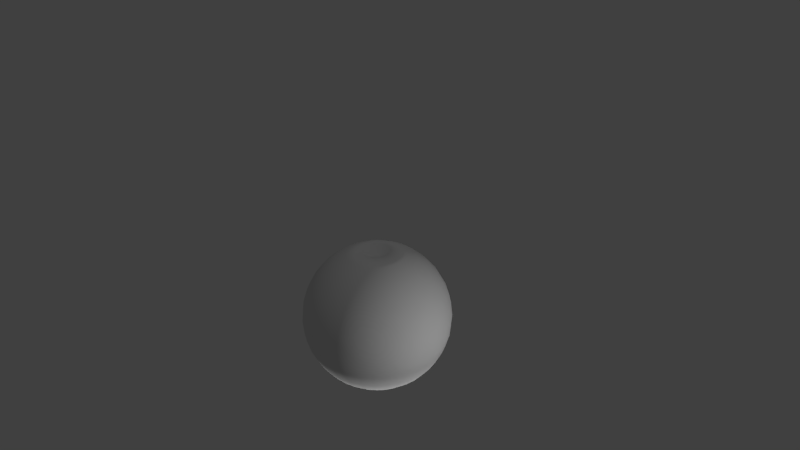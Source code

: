 # Source: apple.blend  (saved by Blender 2.70.0; exported with 4.5.12 LTS)
import bpy
from mathutils import Matrix  # noqa: F401  (used for matrix-valued properties, if any)

bpy.ops.wm.read_factory_settings(use_empty=True)
scene = bpy.context.scene
scene.name = 'Scene'

# ---- collections
col_collection_1 = bpy.data.collections.new('Collection 1'); scene.collection.children.link(col_collection_1)

# ---- world
world_world = bpy.data.worlds.new('World'); scene.world = world_world
world_world.color = (0.05088, 0.05088, 0.05088)
world_world.use_sun_shadow = False
world_world.sun_shadow_jitter_overblur = 0.0
world_world.cycles.sampling_method = 'MANUAL'
world_world.cycles.sample_map_resolution = 256

# ---- cameras
cam_camera = bpy.data.cameras.new('Camera')
cam_camera.clip_end = 100.0
cam_camera.lens = 35.0
cam_camera.sensor_width = 32.0
cam_camera.sensor_height = 18.0
cam_camera.ortho_scale = 7.314
cam_camera.dof.focus_distance = 0.0
cam_camera.dof.aperture_fstop = 128.0

# ---- lights
light_001 = bpy.data.lights.new('Точка.001', 'POINT')
light_001.transmission_factor = 0.0
light_001.energy = 100.0
light_001.shadow_buffer_clip_start = 0.5
light_001.shadow_soft_size = 0.1
light_001.shadow_maximum_resolution = 0.006
light_001.use_absolute_resolution = True
light_001.cycles.use_multiple_importance_sampling = False
light_x = bpy.data.lights.new('Точка', 'POINT')
light_x.transmission_factor = 0.0
light_x.energy = 100.0
light_x.shadow_buffer_clip_start = 0.5
light_x.shadow_soft_size = 0.1
light_x.shadow_maximum_resolution = 0.006
light_x.use_absolute_resolution = True
light_x.cycles.use_multiple_importance_sampling = False
light_lamp = bpy.data.lights.new('Lamp', 'POINT')
light_lamp.transmission_factor = 0.0
light_lamp.cutoff_distance = 30.0
light_lamp.energy = 100.0
light_lamp.shadow_buffer_clip_start = 1.001
light_lamp.shadow_soft_size = 0.1
light_lamp.shadow_maximum_resolution = 0.006
light_lamp.use_absolute_resolution = True
light_lamp.cycles.use_multiple_importance_sampling = False

# ---- meshes
me_x = bpy.data.meshes.new('Сфера')
me_x.from_pydata([(-0.1951, 0.0, 0.9808), (-0.3827, 0.0, 0.9239), (-0.5556, 0.0, 0.8315), (-0.7071, 0.0, 0.7071), (-0.8315, 0.0, 0.5556), (-0.9239, 0.0, 0.3827), (-0.9808, 0.0, 0.1951), (-1.0, 0.0, 7.55e-08), (-0.9808, 0.0, -0.1951), (-0.9239, 0.0, -0.3827), (-0.8315, 0.0, -0.5556), (-0.7071, 0.0, -0.7071), (-0.5556, 0.0, -0.8315), (-0.3827, 0.0, -0.9239), (-0.1951, 0.0, -0.9808), (-0.1913, 0.03806, 0.9808), (-0.3753, 0.07466, 0.9239), (-0.5449, 0.1084, 0.8315), (-0.6935, 0.1379, 0.7071), (-0.8155, 0.1622, 0.5556), (-0.9061, 0.1802, 0.3827), (-0.9619, 0.1913, 0.1951), (-0.9808, 0.1951, 7.55e-08), (-0.9619, 0.1913, -0.1951), (-0.9061, 0.1802, -0.3827), (-0.8155, 0.1622, -0.5556), (-0.6935, 0.1379, -0.7071), (-0.5449, 0.1084, -0.8315), (-0.3753, 0.07466, -0.9239), (-0.1913, 0.03806, -0.9808), (-0.1802, 0.07466, 0.9808), (-0.3536, 0.1464, 0.9239), (-0.5133, 0.2126, 0.8315), (-0.6533, 0.2706, 0.7071), (-0.7682, 0.3182, 0.5556), (-0.8536, 0.3536, 0.3827), (-0.9061, 0.3753, 0.1951), (-0.9239, 0.3827, 7.55e-08), (-0.9061, 0.3753, -0.1951), (-0.8536, 0.3536, -0.3827), (-0.7682, 0.3182, -0.5556), (-0.6533, 0.2706, -0.7071), (-0.5133, 0.2126, -0.8315), (-0.3536, 0.1464, -0.9239), (-0.1802, 0.07466, -0.9808), (-0.1622, 0.1084, 0.9808), (-0.3182, 0.2126, 0.9239), (-0.4619, 0.3087, 0.8315), (-0.5879, 0.3928, 0.7071), (-0.6913, 0.4619, 0.5556), (-0.7682, 0.5133, 0.3827), (-0.8155, 0.5449, 0.1951), (-0.8315, 0.5556, 7.55e-08), (-0.8155, 0.5449, -0.1951), (-0.7682, 0.5133, -0.3827), (-0.6913, 0.4619, -0.5556), (-0.5879, 0.3928, -0.7071), (-0.4619, 0.3087, -0.8315), (-0.3182, 0.2126, -0.9239), (-0.1622, 0.1084, -0.9808), (-0.1379, 0.1379, 0.9808), (-0.2706, 0.2706, 0.9239), (-0.3928, 0.3928, 0.8315), (-0.5, 0.5, 0.7071), (-0.5879, 0.5879, 0.5556), (-0.6533, 0.6533, 0.3827), (-0.6935, 0.6935, 0.1951), (-0.7071, 0.7071, 7.55e-08), (-0.6935, 0.6935, -0.1951), (-0.6533, 0.6533, -0.3827), (-0.5879, 0.5879, -0.5556), (-0.5, 0.5, -0.7071), (-0.3928, 0.3928, -0.8315), (-0.2706, 0.2706, -0.9239), (-0.1379, 0.1379, -0.9808), (-0.1084, 0.1622, 0.9808), (-0.2126, 0.3182, 0.9239), (-0.3087, 0.4619, 0.8315), (-0.3928, 0.5879, 0.7071), (-0.4619, 0.6913, 0.5556), (-0.5133, 0.7682, 0.3827), (-0.5449, 0.8155, 0.1951), (-0.5556, 0.8315, 7.55e-08), (-0.5449, 0.8155, -0.1951), (-0.5133, 0.7682, -0.3827), (-0.4619, 0.6913, -0.5556), (-0.3928, 0.5879, -0.7071), (-0.3087, 0.4619, -0.8315), (-0.2126, 0.3182, -0.9239), (-0.1084, 0.1622, -0.9808), (-0.07466, 0.1802, 0.9808), (-0.1464, 0.3536, 0.9239), (-0.2126, 0.5133, 0.8315), (-0.2706, 0.6533, 0.7071), (-0.3182, 0.7682, 0.5556), (-0.3536, 0.8536, 0.3827), (-0.3753, 0.9061, 0.1951), (-0.3827, 0.9239, 7.55e-08), (-0.3753, 0.9061, -0.1951), (-0.3536, 0.8536, -0.3827), (-0.3182, 0.7682, -0.5556), (-0.2706, 0.6533, -0.7071), (-0.2126, 0.5133, -0.8315), (-0.1464, 0.3536, -0.9239), (-0.07466, 0.1802, -0.9808), (-0.03806, 0.1913, 0.9808), (-0.07466, 0.3753, 0.9239), (-0.1084, 0.5449, 0.8315), (-0.1379, 0.6935, 0.7071), (-0.1622, 0.8155, 0.5556), (-0.1802, 0.9061, 0.3827), (-0.1913, 0.9619, 0.1951), (-0.1951, 0.9808, 7.55e-08), (-0.1913, 0.9619, -0.1951), (-0.1802, 0.9061, -0.3827), (-0.1622, 0.8155, -0.5556), (-0.1379, 0.6935, -0.7071), (-0.1084, 0.5449, -0.8315), (-0.07466, 0.3753, -0.9239), (-0.03806, 0.1913, -0.9808), (3.266e-07, 0.1951, 0.9808), (3.192e-07, 0.3827, 0.9239), (3.117e-07, 0.5556, 0.8315), (3.192e-07, 0.7071, 0.7071), (3.341e-07, 0.8315, 0.5556), (2.745e-07, 0.9239, 0.3827), (3.937e-07, 0.9808, 0.1951), (3.788e-07, 1.0, 7.55e-08), (3.937e-07, 0.9808, -0.1951), (2.298e-07, 0.9239, -0.3827), (3.341e-07, 0.8315, -0.5556), (3.192e-07, 0.7071, -0.7071), (3.415e-07, 0.5556, -0.8315), (3.043e-07, 0.3827, -0.9239), (3.08e-07, 0.1951, -0.9808), (0.03806, 0.1913, 0.9808), (0.07466, 0.3753, 0.9239), (0.1084, 0.5449, 0.8315), (0.138, 0.6935, 0.7071), (0.1622, 0.8155, 0.5556), (0.1802, 0.9061, 0.3827), (0.1913, 0.9619, 0.1951), (0.1951, 0.9808, 7.55e-08), (0.1913, 0.9619, -0.1951), (0.1802, 0.9061, -0.3827), (0.1622, 0.8155, -0.5556), (0.138, 0.6935, -0.7071), (0.1084, 0.5449, -0.8315), (0.07466, 0.3753, -0.9239), (0.03806, 0.1913, -0.9808), (0.07466, 0.1802, 0.9808), (0.1464, 0.3536, 0.9239), (0.2126, 0.5133, 0.8315), (0.2706, 0.6533, 0.7071), (0.3182, 0.7682, 0.5556), (0.3536, 0.8536, 0.3827), (0.3753, 0.9061, 0.1951), (0.3827, 0.9239, 7.55e-08), (0.3753, 0.9061, -0.1951), (0.3536, 0.8536, -0.3827), (0.3182, 0.7682, -0.5556), (0.2706, 0.6533, -0.7071), (0.2126, 0.5133, -0.8315), (0.1464, 0.3536, -0.9239), (0.07466, 0.1802, -0.9808), (0.1084, 0.1622, 0.9808), (0.2126, 0.3182, 0.9239), (0.3087, 0.4619, 0.8315), (0.3928, 0.5879, 0.7071), (0.4619, 0.6913, 0.5556), (0.5133, 0.7682, 0.3827), (0.5449, 0.8155, 0.1951), (0.5556, 0.8315, 7.55e-08), (0.5449, 0.8155, -0.1951), (0.5133, 0.7682, -0.3827), (0.4619, 0.6913, -0.5556), (0.3928, 0.5879, -0.7071), (0.3087, 0.4619, -0.8315), (0.2126, 0.3182, -0.9239), (0.1084, 0.1622, -0.9808), (0.138, 0.1379, 0.9808), (0.2706, 0.2706, 0.9239), (0.3928, 0.3928, 0.8315), (0.5, 0.5, 0.7071), (0.5879, 0.5879, 0.5556), (0.6533, 0.6533, 0.3827), (0.6935, 0.6935, 0.1951), (0.7071, 0.7071, 7.55e-08), (0.6935, 0.6935, -0.1951), (0.6533, 0.6533, -0.3827), (0.5879, 0.5879, -0.5556), (0.5, 0.5, -0.7071), (0.3928, 0.3928, -0.8315), (0.2706, 0.2706, -0.9239), (0.138, 0.1379, -0.9808), (0.1622, 0.1084, 0.9808), (0.3182, 0.2126, 0.9239), (0.4619, 0.3087, 0.8315), (0.5879, 0.3928, 0.7071), (0.6913, 0.4619, 0.5556), (0.7682, 0.5133, 0.3827), (0.8155, 0.5449, 0.1951), (0.8315, 0.5556, 7.55e-08), (0.8155, 0.5449, -0.1951), (0.7682, 0.5133, -0.3827), (0.6913, 0.4619, -0.5556), (0.5879, 0.3928, -0.7071), (0.4619, 0.3087, -0.8315), (0.3182, 0.2126, -0.9239), (0.1622, 0.1084, -0.9808), (0.1802, 0.07466, 0.9808), (0.3536, 0.1464, 0.9239), (0.5133, 0.2126, 0.8315), (0.6533, 0.2706, 0.7071), (0.7682, 0.3182, 0.5556), (0.8536, 0.3536, 0.3827), (0.9061, 0.3753, 0.1951), (0.9239, 0.3827, 7.55e-08), (0.9061, 0.3753, -0.1951), (0.8536, 0.3536, -0.3827), (0.7682, 0.3182, -0.5556), (0.6533, 0.2706, -0.7071), (0.5133, 0.2126, -0.8315), (0.3536, 0.1464, -0.9239), (0.1802, 0.07466, -0.9808), (0.1913, 0.03806, 0.9808), (0.3753, 0.07466, 0.9239), (0.5449, 0.1084, 0.8315), (0.6935, 0.1379, 0.7071), (0.8155, 0.1622, 0.5556), (0.9061, 0.1802, 0.3827), (0.9619, 0.1913, 0.1951), (0.9808, 0.1951, 7.55e-08), (0.9619, 0.1913, -0.1951), (0.9061, 0.1802, -0.3827), (0.8155, 0.1622, -0.5556), (0.6935, 0.1379, -0.7071), (0.5449, 0.1084, -0.8315), (0.3753, 0.07466, -0.9239), (0.1913, 0.03806, -0.9808), (0.1951, -7.212e-09, 0.9808), (0.3827, 4.122e-08, 0.9239), (0.5556, 2.632e-08, 0.8315), (0.7071, -2.584e-08, 0.7071), (0.8315, -8.544e-08, 0.5556), (0.9239, 6.357e-08, 0.3827), (0.9808, -8.544e-08, 0.1951), (1.0, -1.003e-07, 7.55e-08), (0.9808, -8.544e-08, -0.1951), (0.9239, 6.357e-08, -0.3827), (0.8315, -8.544e-08, -0.5556), (0.7071, -2.584e-08, -0.7071), (0.5556, -1.094e-08, -0.8315), (0.3827, 3.964e-09, -0.9239), (0.1951, 3.964e-09, -0.9808), (0.1913, -0.03806, 0.9808), (0.3753, -0.07466, 0.9239), (0.5449, -0.1084, 0.8315), (0.6935, -0.1379, 0.7071), (0.8155, -0.1622, 0.5556), (0.9061, -0.1802, 0.3827), (0.9619, -0.1913, 0.1951), (0.9808, -0.1951, 7.55e-08), (0.9619, -0.1913, -0.1951), (0.9061, -0.1802, -0.3827), (0.8155, -0.1622, -0.5556), (0.6935, -0.1379, -0.7071), (0.5449, -0.1084, -0.8315), (0.3753, -0.07466, -0.9239), (0.1913, -0.03806, -0.9808), (0.1802, -0.07466, 0.9808), (0.3536, -0.1464, 0.9239), (0.5133, -0.2126, 0.8315), (0.6533, -0.2706, 0.7071), (0.7682, -0.3182, 0.5556), (0.8536, -0.3536, 0.3827), (0.9061, -0.3753, 0.1951), (0.9239, -0.3827, 7.55e-08), (0.9061, -0.3753, -0.1951), (0.8536, -0.3536, -0.3827), (0.7682, -0.3182, -0.5556), (0.6533, -0.2706, -0.7071), (0.5133, -0.2126, -0.8315), (0.3536, -0.1464, -0.9239), (0.1802, -0.07466, -0.9808), (0.1622, -0.1084, 0.9808), (0.3182, -0.2126, 0.9239), (0.4619, -0.3087, 0.8315), (0.5879, -0.3928, 0.7071), (0.6913, -0.4619, 0.5556), (0.7682, -0.5133, 0.3827), (0.8155, -0.5449, 0.1951), (0.8315, -0.5556, 7.55e-08), (0.8155, -0.5449, -0.1951), (0.7682, -0.5133, -0.3827), (0.6913, -0.4619, -0.5556), (0.5879, -0.3928, -0.7071), (0.4619, -0.3087, -0.8315), (0.3182, -0.2126, -0.9239), (0.1622, -0.1084, -0.9808), (0.138, -0.1379, 0.9808), (0.2706, -0.2706, 0.9239), (0.3928, -0.3928, 0.8315), (0.5, -0.5, 0.7071), (0.5879, -0.5879, 0.5556), (0.6533, -0.6533, 0.3827), (0.6935, -0.6935, 0.1951), (0.7071, -0.7071, 7.55e-08), (0.6935, -0.6935, -0.1951), (0.6533, -0.6533, -0.3827), (0.5879, -0.5879, -0.5556), (0.5, -0.5, -0.7071), (0.3928, -0.3928, -0.8315), (0.2706, -0.2706, -0.9239), (0.1379, -0.1379, -0.9808), (0.1084, -0.1622, 0.9808), (0.2126, -0.3182, 0.9239), (0.3087, -0.4619, 0.8315), (0.3928, -0.5879, 0.7071), (0.4619, -0.6913, 0.5556), (0.5133, -0.7682, 0.3827), (0.5449, -0.8155, 0.1951), (0.5556, -0.8315, 7.55e-08), (0.5449, -0.8155, -0.1951), (0.5133, -0.7682, -0.3827), (0.4619, -0.6913, -0.5556), (0.3928, -0.5879, -0.7071), (0.3087, -0.4619, -0.8315), (0.2126, -0.3182, -0.9239), (0.1084, -0.1622, -0.9808), (3.258e-07, 0.0, -0.7843), (0.07466, -0.1802, 0.9808), (0.1464, -0.3536, 0.9239), (0.2126, -0.5133, 0.8315), (0.2706, -0.6533, 0.7071), (0.3182, -0.7682, 0.5556), (0.3536, -0.8536, 0.3827), (0.3753, -0.9061, 0.1951), (0.3827, -0.9239, 7.55e-08), (0.3753, -0.9061, -0.1951), (0.3536, -0.8536, -0.3827), (0.3182, -0.7682, -0.5556), (0.2706, -0.6533, -0.7071), (0.2126, -0.5133, -0.8315), (0.1464, -0.3536, -0.9239), (0.07466, -0.1802, -0.9808), (0.03806, -0.1913, 0.9808), (0.07466, -0.3753, 0.9239), (0.1084, -0.5449, 0.8315), (0.1379, -0.6935, 0.7071), (0.1622, -0.8155, 0.5556), (0.1802, -0.9061, 0.3827), (0.1913, -0.9619, 0.1951), (0.1951, -0.9808, 7.55e-08), (0.1913, -0.9619, -0.1951), (0.1802, -0.9061, -0.3827), (0.1622, -0.8155, -0.5556), (0.1379, -0.6935, -0.7071), (0.1084, -0.5449, -0.8315), (0.07466, -0.3753, -0.9239), (0.03806, -0.1913, -0.9808), (3.117e-07, -0.1951, 0.9808), (2.819e-07, -0.3827, 0.9239), (2.819e-07, -0.5556, 0.8315), (1.851e-07, -0.7071, 0.7071), (1.404e-07, -0.8315, 0.5556), (3.192e-07, -0.9239, 0.3827), (9.567e-08, -0.9808, 0.1951), (1.404e-07, -1.0, 7.55e-08), (9.567e-08, -0.9808, -0.1951), (3.192e-07, -0.9239, -0.3827), (1.404e-07, -0.8315, -0.5556), (1.851e-07, -0.7071, -0.7071), (2.596e-07, -0.5556, -0.8315), (2.521e-07, -0.3827, -0.9239), (3.155e-07, -0.1951, -0.9808), (-0.03806, -0.1913, 0.9808), (-0.07466, -0.3753, 0.9239), (-0.1084, -0.5449, 0.8315), (-0.1379, -0.6935, 0.7071), (-0.1622, -0.8155, 0.5556), (-0.1802, -0.9061, 0.3827), (-0.1913, -0.9619, 0.1951), (-0.1951, -0.9808, 7.55e-08), (-0.1913, -0.9619, -0.1951), (-0.1802, -0.9061, -0.3827), (-0.1622, -0.8155, -0.5556), (-0.1379, -0.6935, -0.7071), (-0.1084, -0.5449, -0.8315), (-0.07466, -0.3753, -0.9239), (-0.03806, -0.1913, -0.9808), (-0.07466, -0.1802, 0.9808), (-0.1464, -0.3536, 0.9239), (-0.2126, -0.5133, 0.8315), (-0.2706, -0.6533, 0.7071), (-0.3182, -0.7682, 0.5556), (-0.3536, -0.8536, 0.3827), (-0.3753, -0.9061, 0.1951), (-0.3827, -0.9239, 7.55e-08), (-0.3753, -0.9061, -0.1951), (-0.3536, -0.8536, -0.3827), (-0.3182, -0.7682, -0.5556), (-0.2706, -0.6533, -0.7071), (-0.2126, -0.5133, -0.8315), (-0.1464, -0.3536, -0.9239), (-0.07466, -0.1802, -0.9808), (-0.1084, -0.1622, 0.9808), (-0.2126, -0.3182, 0.9239), (-0.3087, -0.4619, 0.8315), (-0.3928, -0.5879, 0.7071), (-0.4619, -0.6913, 0.5556), (-0.5133, -0.7682, 0.3827), (-0.5449, -0.8155, 0.1951), (-0.5556, -0.8315, 7.55e-08), (-0.5449, -0.8155, -0.1951), (-0.5133, -0.7682, -0.3827), (-0.4619, -0.6913, -0.5556), (-0.3928, -0.5879, -0.7071), (-0.3087, -0.4619, -0.8315), (-0.2126, -0.3182, -0.9239), (-0.1084, -0.1622, -0.9808), (-0.1379, -0.1379, 0.9808), (-0.2706, -0.2706, 0.9239), (-0.3928, -0.3928, 0.8315), (-0.5, -0.5, 0.7071), (-0.5879, -0.5879, 0.5556), (-0.6533, -0.6533, 0.3827), (-0.6935, -0.6935, 0.1951), (-0.7071, -0.7071, 7.55e-08), (-0.6935, -0.6935, -0.1951), (-0.6533, -0.6533, -0.3827), (-0.5879, -0.5879, -0.5556), (-0.5, -0.5, -0.7071), (-0.3928, -0.3928, -0.8315), (-0.2706, -0.2706, -0.9239), (-0.1379, -0.1379, -0.9808), (-0.1622, -0.1084, 0.9808), (-0.3182, -0.2126, 0.9239), (-0.4619, -0.3087, 0.8315), (-0.5879, -0.3928, 0.7071), (-0.6913, -0.4619, 0.5556), (-0.7682, -0.5133, 0.3827), (-0.8155, -0.5449, 0.1951), (-0.8315, -0.5556, 7.55e-08), (-0.8155, -0.5449, -0.1951), (-0.7682, -0.5133, -0.3827), (-0.6913, -0.4619, -0.5556), (-0.5879, -0.3928, -0.7071), (-0.4619, -0.3087, -0.8315), (-0.3182, -0.2126, -0.9239), (-0.1622, -0.1084, -0.9808), (2.48e-08, -1.247e-07, 0.6473), (-0.1802, -0.07466, 0.9808), (-0.3536, -0.1464, 0.9239), (-0.5133, -0.2126, 0.8315), (-0.6533, -0.2706, 0.7071), (-0.7682, -0.3182, 0.5556), (-0.8536, -0.3536, 0.3827), (-0.9061, -0.3753, 0.1951), (-0.9239, -0.3827, 7.55e-08), (-0.9061, -0.3753, -0.1951), (-0.8536, -0.3536, -0.3827), (-0.7682, -0.3182, -0.5556), (-0.6533, -0.2706, -0.7071), (-0.5133, -0.2126, -0.8315), (-0.3536, -0.1464, -0.9239), (-0.1802, -0.07466, -0.9808), (-0.1913, -0.03806, 0.9808), (-0.3753, -0.07466, 0.9239), (-0.5449, -0.1084, 0.8315), (-0.6935, -0.1379, 0.7071), (-0.8155, -0.1622, 0.5556), (-0.9061, -0.1802, 0.3827), (-0.9619, -0.1913, 0.1951), (-0.9808, -0.1951, 7.55e-08), (-0.9619, -0.1913, -0.1951), (-0.9061, -0.1802, -0.3827), (-0.8155, -0.1622, -0.5556), (-0.6935, -0.1379, -0.7071), (-0.5449, -0.1084, -0.8315), (-0.3753, -0.07466, -0.9239), (-0.1913, -0.03806, -0.9808)], [], [(10, 9, 24, 25), (8, 7, 22, 23), (6, 5, 20, 21), (4, 3, 18, 19), (2, 1, 16, 17), (13, 12, 27, 28), (11, 10, 25, 26), (9, 8, 23, 24), (7, 6, 21, 22), (5, 4, 19, 20), (3, 2, 17, 18), (14, 13, 28, 29), (1, 0, 15, 16), (12, 11, 26, 27), (20, 19, 34, 35), (18, 17, 32, 33), (29, 28, 43, 44), (16, 15, 30, 31), (27, 26, 41, 42), (25, 24, 39, 40), (23, 22, 37, 38), (21, 20, 35, 36), (19, 18, 33, 34), (17, 16, 31, 32), (28, 27, 42, 43), (26, 25, 40, 41), (24, 23, 38, 39), (22, 21, 36, 37), (35, 34, 49, 50), (33, 32, 47, 48), (44, 43, 58, 59), (31, 30, 45, 46), (42, 41, 56, 57), (40, 39, 54, 55), (38, 37, 52, 53), (36, 35, 50, 51), (34, 33, 48, 49), (32, 31, 46, 47), (43, 42, 57, 58), (41, 40, 55, 56), (39, 38, 53, 54), (37, 36, 51, 52), (50, 49, 64, 65), (48, 47, 62, 63), (59, 58, 73, 74), (46, 45, 60, 61), (57, 56, 71, 72), (55, 54, 69, 70), (53, 52, 67, 68), (51, 50, 65, 66), (49, 48, 63, 64), (47, 46, 61, 62), (58, 57, 72, 73), (56, 55, 70, 71), (54, 53, 68, 69), (52, 51, 66, 67), (65, 64, 79, 80), (63, 62, 77, 78), (74, 73, 88, 89), (61, 60, 75, 76), (72, 71, 86, 87), (70, 69, 84, 85), (68, 67, 82, 83), (66, 65, 80, 81), (64, 63, 78, 79), (62, 61, 76, 77), (73, 72, 87, 88), (71, 70, 85, 86), (69, 68, 83, 84), (67, 66, 81, 82), (80, 79, 94, 95), (78, 77, 92, 93), (89, 88, 103, 104), (76, 75, 90, 91), (87, 86, 101, 102), (85, 84, 99, 100), (83, 82, 97, 98), (81, 80, 95, 96), (79, 78, 93, 94), (77, 76, 91, 92), (88, 87, 102, 103), (86, 85, 100, 101), (84, 83, 98, 99), (82, 81, 96, 97), (95, 94, 109, 110), (93, 92, 107, 108), (104, 103, 118, 119), (91, 90, 105, 106), (102, 101, 116, 117), (100, 99, 114, 115), (98, 97, 112, 113), (96, 95, 110, 111), (94, 93, 108, 109), (92, 91, 106, 107), (103, 102, 117, 118), (101, 100, 115, 116), (99, 98, 113, 114), (97, 96, 111, 112), (110, 109, 124, 125), (108, 107, 122, 123), (119, 118, 133, 134), (106, 105, 120, 121), (117, 116, 131, 132), (115, 114, 129, 130), (113, 112, 127, 128), (111, 110, 125, 126), (109, 108, 123, 124), (107, 106, 121, 122), (118, 117, 132, 133), (116, 115, 130, 131), (114, 113, 128, 129), (112, 111, 126, 127), (125, 124, 139, 140), (123, 122, 137, 138), (134, 133, 148, 149), (121, 120, 135, 136), (132, 131, 146, 147), (130, 129, 144, 145), (128, 127, 142, 143), (126, 125, 140, 141), (124, 123, 138, 139), (122, 121, 136, 137), (133, 132, 147, 148), (131, 130, 145, 146), (129, 128, 143, 144), (127, 126, 141, 142), (140, 139, 154, 155), (138, 137, 152, 153), (149, 148, 163, 164), (136, 135, 150, 151), (147, 146, 161, 162), (145, 144, 159, 160), (143, 142, 157, 158), (141, 140, 155, 156), (139, 138, 153, 154), (137, 136, 151, 152), (148, 147, 162, 163), (146, 145, 160, 161), (144, 143, 158, 159), (142, 141, 156, 157), (155, 154, 169, 170), (153, 152, 167, 168), (164, 163, 178, 179), (151, 150, 165, 166), (162, 161, 176, 177), (160, 159, 174, 175), (158, 157, 172, 173), (156, 155, 170, 171), (154, 153, 168, 169), (152, 151, 166, 167), (163, 162, 177, 178), (161, 160, 175, 176), (159, 158, 173, 174), (157, 156, 171, 172), (170, 169, 184, 185), (168, 167, 182, 183), (179, 178, 193, 194), (166, 165, 180, 181), (177, 176, 191, 192), (175, 174, 189, 190), (173, 172, 187, 188), (171, 170, 185, 186), (169, 168, 183, 184), (167, 166, 181, 182), (178, 177, 192, 193), (176, 175, 190, 191), (174, 173, 188, 189), (172, 171, 186, 187), (185, 184, 199, 200), (183, 182, 197, 198), (194, 193, 208, 209), (181, 180, 195, 196), (192, 191, 206, 207), (190, 189, 204, 205), (188, 187, 202, 203), (186, 185, 200, 201), (184, 183, 198, 199), (182, 181, 196, 197), (193, 192, 207, 208), (191, 190, 205, 206), (189, 188, 203, 204), (187, 186, 201, 202), (200, 199, 214, 215), (198, 197, 212, 213), (209, 208, 223, 224), (196, 195, 210, 211), (207, 206, 221, 222), (205, 204, 219, 220), (203, 202, 217, 218), (201, 200, 215, 216), (199, 198, 213, 214), (197, 196, 211, 212), (208, 207, 222, 223), (206, 205, 220, 221), (204, 203, 218, 219), (202, 201, 216, 217), (215, 214, 229, 230), (213, 212, 227, 228), (224, 223, 238, 239), (211, 210, 225, 226), (222, 221, 236, 237), (220, 219, 234, 235), (218, 217, 232, 233), (216, 215, 230, 231), (214, 213, 228, 229), (212, 211, 226, 227), (223, 222, 237, 238), (221, 220, 235, 236), (219, 218, 233, 234), (217, 216, 231, 232), (230, 229, 244, 245), (228, 227, 242, 243), (239, 238, 253, 254), (226, 225, 240, 241), (237, 236, 251, 252), (235, 234, 249, 250), (233, 232, 247, 248), (231, 230, 245, 246), (229, 228, 243, 244), (227, 226, 241, 242), (238, 237, 252, 253), (236, 235, 250, 251), (234, 233, 248, 249), (232, 231, 246, 247), (245, 244, 259, 260), (243, 242, 257, 258), (254, 253, 268, 269), (241, 240, 255, 256), (252, 251, 266, 267), (250, 249, 264, 265), (248, 247, 262, 263), (246, 245, 260, 261), (244, 243, 258, 259), (242, 241, 256, 257), (253, 252, 267, 268), (251, 250, 265, 266), (249, 248, 263, 264), (247, 246, 261, 262), (260, 259, 274, 275), (258, 257, 272, 273), (269, 268, 283, 284), (256, 255, 270, 271), (267, 266, 281, 282), (265, 264, 279, 280), (263, 262, 277, 278), (261, 260, 275, 276), (259, 258, 273, 274), (257, 256, 271, 272), (268, 267, 282, 283), (266, 265, 280, 281), (264, 263, 278, 279), (262, 261, 276, 277), (275, 274, 289, 290), (273, 272, 287, 288), (284, 283, 298, 299), (271, 270, 285, 286), (282, 281, 296, 297), (280, 279, 294, 295), (278, 277, 292, 293), (276, 275, 290, 291), (274, 273, 288, 289), (272, 271, 286, 287), (283, 282, 297, 298), (281, 280, 295, 296), (279, 278, 293, 294), (277, 276, 291, 292), (290, 289, 304, 305), (288, 287, 302, 303), (299, 298, 313, 314), (286, 285, 300, 301), (297, 296, 311, 312), (295, 294, 309, 310), (293, 292, 307, 308), (291, 290, 305, 306), (289, 288, 303, 304), (287, 286, 301, 302), (298, 297, 312, 313), (296, 295, 310, 311), (294, 293, 308, 309), (292, 291, 306, 307), (305, 304, 319, 320), (303, 302, 317, 318), (314, 313, 328, 329), (301, 300, 315, 316), (312, 311, 326, 327), (310, 309, 324, 325), (308, 307, 322, 323), (306, 305, 320, 321), (304, 303, 318, 319), (302, 301, 316, 317), (313, 312, 327, 328), (311, 310, 325, 326), (309, 308, 323, 324), (307, 306, 321, 322), (320, 319, 335, 336), (318, 317, 333, 334), (329, 328, 344, 345), (316, 315, 331, 332), (327, 326, 342, 343), (325, 324, 340, 341), (323, 322, 338, 339), (321, 320, 336, 337), (319, 318, 334, 335), (317, 316, 332, 333), (328, 327, 343, 344), (326, 325, 341, 342), (324, 323, 339, 340), (322, 321, 337, 338), (336, 335, 350, 351), (334, 333, 348, 349), (345, 344, 359, 360), (332, 331, 346, 347), (343, 342, 357, 358), (341, 340, 355, 356), (339, 338, 353, 354), (337, 336, 351, 352), (335, 334, 349, 350), (333, 332, 347, 348), (344, 343, 358, 359), (342, 341, 356, 357), (340, 339, 354, 355), (338, 337, 352, 353), (351, 350, 365, 366), (349, 348, 363, 364), (360, 359, 374, 375), (347, 346, 361, 362), (358, 357, 372, 373), (356, 355, 370, 371), (354, 353, 368, 369), (352, 351, 366, 367), (350, 349, 364, 365), (348, 347, 362, 363), (359, 358, 373, 374), (357, 356, 371, 372), (355, 354, 369, 370), (353, 352, 367, 368), (366, 365, 380, 381), (364, 363, 378, 379), (375, 374, 389, 390), (362, 361, 376, 377), (373, 372, 387, 388), (371, 370, 385, 386), (369, 368, 383, 384), (367, 366, 381, 382), (365, 364, 379, 380), (363, 362, 377, 378), (374, 373, 388, 389), (372, 371, 386, 387), (370, 369, 384, 385), (368, 367, 382, 383), (381, 380, 395, 396), (379, 378, 393, 394), (390, 389, 404, 405), (377, 376, 391, 392), (388, 387, 402, 403), (386, 385, 400, 401), (384, 383, 398, 399), (382, 381, 396, 397), (380, 379, 394, 395), (378, 377, 392, 393), (389, 388, 403, 404), (387, 386, 401, 402), (385, 384, 399, 400), (383, 382, 397, 398), (396, 395, 410, 411), (394, 393, 408, 409), (405, 404, 419, 420), (392, 391, 406, 407), (403, 402, 417, 418), (401, 400, 415, 416), (399, 398, 413, 414), (397, 396, 411, 412), (395, 394, 409, 410), (393, 392, 407, 408), (404, 403, 418, 419), (402, 401, 416, 417), (400, 399, 414, 415), (398, 397, 412, 413), (411, 410, 425, 426), (409, 408, 423, 424), (420, 419, 434, 435), (407, 406, 421, 422), (418, 417, 432, 433), (416, 415, 430, 431), (414, 413, 428, 429), (412, 411, 426, 427), (410, 409, 424, 425), (408, 407, 422, 423), (419, 418, 433, 434), (417, 416, 431, 432), (415, 414, 429, 430), (413, 412, 427, 428), (426, 425, 440, 441), (424, 423, 438, 439), (435, 434, 449, 450), (422, 421, 436, 437), (433, 432, 447, 448), (431, 430, 445, 446), (429, 428, 443, 444), (427, 426, 441, 442), (425, 424, 439, 440), (423, 422, 437, 438), (434, 433, 448, 449), (432, 431, 446, 447), (430, 429, 444, 445), (428, 427, 442, 443), (441, 440, 456, 457), (439, 438, 454, 455), (450, 449, 465, 466), (437, 436, 452, 453), (448, 447, 463, 464), (446, 445, 461, 462), (444, 443, 459, 460), (442, 441, 457, 458), (440, 439, 455, 456), (438, 437, 453, 454), (449, 448, 464, 465), (447, 446, 462, 463), (445, 444, 460, 461), (443, 442, 458, 459), (457, 456, 471, 472), (455, 454, 469, 470), (466, 465, 480, 481), (453, 452, 467, 468), (464, 463, 478, 479), (462, 461, 476, 477), (460, 459, 474, 475), (458, 457, 472, 473), (456, 455, 470, 471), (454, 453, 468, 469), (465, 464, 479, 480), (463, 462, 477, 478), (461, 460, 475, 476), (459, 458, 473, 474), (330, 14, 29), (0, 451, 15), (330, 29, 44), (15, 451, 30), (330, 44, 59), (30, 451, 45), (330, 59, 74), (45, 451, 60), (330, 74, 89), (60, 451, 75), (330, 89, 104), (75, 451, 90), (330, 104, 119), (90, 451, 105), (330, 119, 134), (105, 451, 120), (330, 134, 149), (120, 451, 135), (330, 149, 164), (135, 451, 150), (330, 164, 179), (150, 451, 165), (330, 179, 194), (165, 451, 180), (330, 194, 209), (180, 451, 195), (330, 209, 224), (195, 451, 210), (330, 224, 239), (210, 451, 225), (330, 239, 254), (225, 451, 240), (330, 254, 269), (240, 451, 255), (330, 269, 284), (255, 451, 270), (330, 284, 299), (270, 451, 285), (330, 299, 314), (285, 451, 300), (330, 314, 329), (300, 451, 315), (330, 329, 345), (315, 451, 331), (330, 345, 360), (331, 451, 346), (330, 360, 375), (346, 451, 361), (330, 375, 390), (361, 451, 376), (330, 390, 405), (376, 451, 391), (330, 405, 420), (391, 451, 406), (330, 420, 435), (406, 451, 421), (330, 435, 450), (421, 451, 436), (330, 450, 466), (436, 451, 452), (330, 466, 481), (452, 451, 467), (472, 471, 4, 5), (470, 469, 2, 3), (481, 480, 13, 14), (468, 467, 0, 1), (479, 478, 11, 12), (477, 476, 9, 10), (475, 474, 7, 8), (473, 472, 5, 6), (471, 470, 3, 4), (330, 481, 14), (469, 468, 1, 2), (480, 479, 12, 13), (467, 451, 0), (478, 477, 10, 11), (476, 475, 8, 9), (474, 473, 6, 7)])
me_x.polygons.foreach_set('use_smooth', [True] * 512)
_uv = me_x.uv_layers.new(name='UVMap')
_uv.uv.foreach_set('vector', [0.6907, 0.4298, 0.6854, 0.4904, 0.6663, 0.4746, 0.673, 0.4152, 0.6802, 0.5511, 0.6746, 0.6116, 0.653, 0.5936, 0.6598, 0.5342, 0.6683, 0.6718, 0.6602, 0.7314, 0.6361, 0.7109, 0.6453, 0.6526, 0.649, 0.7899, 0.631, 0.8457, 0.6054, 0.8215, 0.6238, 0.7677, 0.5965, 0.8945, 0.5269, 0.922, 0.5213, 0.8985, 0.5748, 0.8684, 0.712, 0.2499, 0.7032, 0.3093, 0.6894, 0.2976, 0.7012, 0.2406, 0.6964, 0.3693, 0.6907, 0.4298, 0.673, 0.4152, 0.6805, 0.3561, 0.6854, 0.4904, 0.6802, 0.5511, 0.6598, 0.5342, 0.6663, 0.4746, 0.6746, 0.6116, 0.6683, 0.6718, 0.6453, 0.6526, 0.653, 0.5936, 0.6602, 0.7314, 0.649, 0.7899, 0.6238, 0.7677, 0.6361, 0.7109, 0.631, 0.8457, 0.5965, 0.8945, 0.5748, 0.8684, 0.6054, 0.8215, 0.7771, 0.3798, 0.712, 0.2499, 0.7012, 0.2406, 0.7706, 0.3739, 0.5269, 0.922, 0.4478, 0.9703, 0.4539, 0.9595, 0.5213, 0.8985, 0.7032, 0.3093, 0.6964, 0.3693, 0.6805, 0.3561, 0.6894, 0.2976, 0.6361, 0.7109, 0.6238, 0.7677, 0.6011, 0.743, 0.6137, 0.6874, 0.6054, 0.8215, 0.5748, 0.8684, 0.5568, 0.8424, 0.5836, 0.7957, 0.7706, 0.3739, 0.7012, 0.2406, 0.6905, 0.2288, 0.7645, 0.3665, 0.5213, 0.8985, 0.4539, 0.9595, 0.4567, 0.9476, 0.514, 0.8758, 0.6894, 0.2976, 0.6805, 0.3561, 0.6646, 0.3397, 0.6757, 0.2832, 0.673, 0.4152, 0.6663, 0.4746, 0.6475, 0.4555, 0.6555, 0.3973, 0.6598, 0.5342, 0.653, 0.5936, 0.6321, 0.5723, 0.6398, 0.5139, 0.6453, 0.6526, 0.6361, 0.7109, 0.6137, 0.6874, 0.6236, 0.6303, 0.6238, 0.7677, 0.6054, 0.8215, 0.5836, 0.7957, 0.6011, 0.743, 0.5748, 0.8684, 0.5213, 0.8985, 0.514, 0.8758, 0.5568, 0.8424, 0.7012, 0.2406, 0.6894, 0.2976, 0.6757, 0.2832, 0.6905, 0.2288, 0.6805, 0.3561, 0.673, 0.4152, 0.6555, 0.3973, 0.6646, 0.3397, 0.6663, 0.4746, 0.6598, 0.5342, 0.6398, 0.5139, 0.6475, 0.4555, 0.653, 0.5936, 0.6453, 0.6526, 0.6236, 0.6303, 0.6321, 0.5723, 0.6137, 0.6874, 0.6011, 0.743, 0.5805, 0.7171, 0.5928, 0.6621, 0.5836, 0.7957, 0.5568, 0.8424, 0.5409, 0.8169, 0.5642, 0.7695, 0.7645, 0.3665, 0.6905, 0.2288, 0.6801, 0.2149, 0.7589, 0.3577, 0.514, 0.8758, 0.4567, 0.9476, 0.457, 0.9354, 0.5056, 0.8541, 0.6757, 0.2832, 0.6646, 0.3397, 0.6487, 0.3205, 0.6621, 0.2661, 0.6555, 0.3973, 0.6475, 0.4555, 0.6288, 0.4336, 0.6381, 0.3766, 0.6398, 0.5139, 0.6321, 0.5723, 0.6119, 0.5485, 0.6203, 0.491, 0.6236, 0.6303, 0.6137, 0.6874, 0.5928, 0.6621, 0.6029, 0.6057, 0.6011, 0.743, 0.5836, 0.7957, 0.5642, 0.7695, 0.5805, 0.7171, 0.5568, 0.8424, 0.514, 0.8758, 0.5056, 0.8541, 0.5409, 0.8169, 0.6905, 0.2288, 0.6757, 0.2832, 0.6621, 0.2661, 0.6801, 0.2149, 0.6646, 0.3397, 0.6555, 0.3973, 0.6381, 0.3766, 0.6487, 0.3205, 0.6475, 0.4555, 0.6398, 0.5139, 0.6203, 0.491, 0.6288, 0.4336, 0.6321, 0.5723, 0.6236, 0.6303, 0.6029, 0.6057, 0.6119, 0.5485, 0.5928, 0.6621, 0.5805, 0.7171, 0.5612, 0.691, 0.573, 0.636, 0.5642, 0.7695, 0.5409, 0.8169, 0.5261, 0.7926, 0.5464, 0.7438, 0.7589, 0.3577, 0.6801, 0.2149, 0.67, 0.199, 0.754, 0.3478, 0.5056, 0.8541, 0.457, 0.9354, 0.4553, 0.9234, 0.4967, 0.8336, 0.6621, 0.2661, 0.6487, 0.3205, 0.6327, 0.2989, 0.6484, 0.2467, 0.6381, 0.3766, 0.6288, 0.4336, 0.6103, 0.4095, 0.6205, 0.3536, 0.6203, 0.491, 0.6119, 0.5485, 0.5921, 0.5231, 0.601, 0.4662, 0.6029, 0.6057, 0.5928, 0.6621, 0.573, 0.636, 0.583, 0.5798, 0.5805, 0.7171, 0.5642, 0.7695, 0.5464, 0.7438, 0.5612, 0.691, 0.5409, 0.8169, 0.5056, 0.8541, 0.4967, 0.8336, 0.5261, 0.7926, 0.6801, 0.2149, 0.6621, 0.2661, 0.6484, 0.2467, 0.67, 0.199, 0.6487, 0.3205, 0.6381, 0.3766, 0.6205, 0.3536, 0.6327, 0.2989, 0.6288, 0.4336, 0.6203, 0.491, 0.601, 0.4662, 0.6103, 0.4095, 0.6119, 0.5485, 0.6029, 0.6057, 0.583, 0.5798, 0.5921, 0.5231, 0.573, 0.636, 0.5612, 0.691, 0.5429, 0.6654, 0.5539, 0.61, 0.5464, 0.7438, 0.5261, 0.7926, 0.512, 0.7697, 0.5295, 0.7191, 0.754, 0.3478, 0.67, 0.199, 0.6603, 0.1812, 0.75, 0.3369, 0.4967, 0.8336, 0.4553, 0.9234, 0.4522, 0.9119, 0.4872, 0.8146, 0.6484, 0.2467, 0.6327, 0.2989, 0.6164, 0.2754, 0.6345, 0.2252, 0.6205, 0.3536, 0.6103, 0.4095, 0.5915, 0.3841, 0.6026, 0.3288, 0.601, 0.4662, 0.5921, 0.5231, 0.5726, 0.497, 0.5817, 0.4403, 0.583, 0.5798, 0.573, 0.636, 0.5539, 0.61, 0.5635, 0.5537, 0.5612, 0.691, 0.5464, 0.7438, 0.5295, 0.7191, 0.5429, 0.6654, 0.5261, 0.7926, 0.4967, 0.8336, 0.4872, 0.8146, 0.512, 0.7697, 0.67, 0.199, 0.6484, 0.2467, 0.6345, 0.2252, 0.6603, 0.1812, 0.6327, 0.2989, 0.6205, 0.3536, 0.6026, 0.3288, 0.6164, 0.2754, 0.6103, 0.4095, 0.601, 0.4662, 0.5817, 0.4403, 0.5915, 0.3841, 0.5921, 0.5231, 0.583, 0.5798, 0.5635, 0.5537, 0.5726, 0.497, 0.5539, 0.61, 0.5429, 0.6654, 0.5251, 0.641, 0.5352, 0.5848, 0.5295, 0.7191, 0.512, 0.7697, 0.4982, 0.7487, 0.5133, 0.696, 0.75, 0.3369, 0.6603, 0.1812, 0.6509, 0.1618, 0.7472, 0.3252, 0.4872, 0.8146, 0.4522, 0.9119, 0.448, 0.9012, 0.4774, 0.7972, 0.6345, 0.2252, 0.6164, 0.2754, 0.5993, 0.2504, 0.6203, 0.202, 0.6026, 0.3288, 0.5915, 0.3841, 0.5722, 0.358, 0.5841, 0.303, 0.5817, 0.4403, 0.5726, 0.497, 0.5531, 0.471, 0.5622, 0.4141, 0.5635, 0.5537, 0.5539, 0.61, 0.5352, 0.5848, 0.5443, 0.528, 0.5429, 0.6654, 0.5295, 0.7191, 0.5133, 0.696, 0.5251, 0.641, 0.512, 0.7697, 0.4872, 0.8146, 0.4774, 0.7972, 0.4982, 0.7487, 0.6603, 0.1812, 0.6345, 0.2252, 0.6203, 0.202, 0.6509, 0.1618, 0.6164, 0.2754, 0.6026, 0.3288, 0.5841, 0.303, 0.5993, 0.2504, 0.5915, 0.3841, 0.5817, 0.4403, 0.5622, 0.4141, 0.5722, 0.358, 0.5726, 0.497, 0.5635, 0.5537, 0.5443, 0.528, 0.5531, 0.471, 0.5352, 0.5848, 0.5251, 0.641, 0.5076, 0.6185, 0.5166, 0.5612, 0.5133, 0.696, 0.4982, 0.7487, 0.4845, 0.7298, 0.4973, 0.6749, 0.7472, 0.3252, 0.6509, 0.1618, 0.6421, 0.141, 0.746, 0.3131, 0.4774, 0.7972, 0.448, 0.9012, 0.443, 0.8915, 0.4672, 0.7817, 0.6203, 0.202, 0.5993, 0.2504, 0.5812, 0.2244, 0.6053, 0.1773, 0.5841, 0.303, 0.5722, 0.358, 0.5522, 0.332, 0.5646, 0.2768, 0.5622, 0.4141, 0.5531, 0.471, 0.5332, 0.4459, 0.5421, 0.3885, 0.5443, 0.528, 0.5352, 0.5848, 0.5166, 0.5612, 0.5249, 0.5035, 0.5251, 0.641, 0.5133, 0.696, 0.4973, 0.6749, 0.5076, 0.6185, 0.4982, 0.7487, 0.4774, 0.7972, 0.4672, 0.7817, 0.4845, 0.7298, 0.6509, 0.1618, 0.6203, 0.202, 0.6053, 0.1773, 0.6421, 0.141, 0.5993, 0.2504, 0.5841, 0.303, 0.5646, 0.2768, 0.5812, 0.2244, 0.5722, 0.358, 0.5622, 0.4141, 0.5421, 0.3885, 0.5522, 0.332, 0.5531, 0.471, 0.5443, 0.528, 0.5249, 0.5035, 0.5332, 0.4459, 0.5166, 0.5612, 0.5076, 0.6185, 0.4902, 0.5983, 0.4979, 0.5398, 0.4973, 0.6749, 0.4845, 0.7298, 0.4708, 0.7133, 0.4814, 0.6563, 0.746, 0.3131, 0.6421, 0.141, 0.6339, 0.1191, 0.7468, 0.301, 0.4672, 0.7817, 0.443, 0.8915, 0.4372, 0.8831, 0.4567, 0.7683, 0.6053, 0.1773, 0.5812, 0.2244, 0.5613, 0.1983, 0.589, 0.1517, 0.5646, 0.2768, 0.5522, 0.332, 0.531, 0.307, 0.5436, 0.2511, 0.5421, 0.3885, 0.5332, 0.4459, 0.5129, 0.4226, 0.5212, 0.3644, 0.5249, 0.5035, 0.5166, 0.5612, 0.4979, 0.5398, 0.5053, 0.4812, 0.5076, 0.6185, 0.4973, 0.6749, 0.4814, 0.6563, 0.4902, 0.5983, 0.4845, 0.7298, 0.4672, 0.7817, 0.4567, 0.7683, 0.4708, 0.7133, 0.6421, 0.141, 0.6053, 0.1773, 0.589, 0.1517, 0.6339, 0.1191, 0.5812, 0.2244, 0.5646, 0.2768, 0.5436, 0.2511, 0.5613, 0.1983, 0.5522, 0.332, 0.5421, 0.3885, 0.5212, 0.3644, 0.531, 0.307, 0.5332, 0.4459, 0.5249, 0.5035, 0.5053, 0.4812, 0.5129, 0.4226, 0.4979, 0.5398, 0.4902, 0.5983, 0.4726, 0.5811, 0.479, 0.5214, 0.4814, 0.6563, 0.4708, 0.7133, 0.4571, 0.6994, 0.4656, 0.6406, 0.7468, 0.301, 0.6339, 0.1191, 0.6269, 0.09617, 0.7503, 0.2893, 0.4567, 0.7683, 0.4372, 0.8831, 0.431, 0.876, 0.4461, 0.7571, 0.589, 0.1517, 0.5613, 0.1983, 0.5388, 0.1727, 0.5704, 0.1255, 0.5436, 0.2511, 0.531, 0.307, 0.5082, 0.2841, 0.5204, 0.2269, 0.5212, 0.3644, 0.5129, 0.4226, 0.4918, 0.4019, 0.4992, 0.3426, 0.5053, 0.4812, 0.4979, 0.5398, 0.479, 0.5214, 0.4853, 0.4616, 0.4902, 0.5983, 0.4814, 0.6563, 0.4656, 0.6406, 0.4726, 0.5811, 0.4708, 0.7133, 0.4567, 0.7683, 0.4461, 0.7571, 0.4571, 0.6994, 0.6339, 0.1191, 0.589, 0.1517, 0.5704, 0.1255, 0.6269, 0.09617, 0.5613, 0.1983, 0.5436, 0.2511, 0.5204, 0.2269, 0.5388, 0.1727, 0.531, 0.307, 0.5212, 0.3644, 0.4992, 0.3426, 0.5082, 0.2841, 0.5129, 0.4226, 0.5053, 0.4812, 0.4853, 0.4616, 0.4918, 0.4019, 0.479, 0.5214, 0.4726, 0.5811, 0.455, 0.5673, 0.4599, 0.5065, 0.4656, 0.6406, 0.4571, 0.6994, 0.4433, 0.6885, 0.4496, 0.6281, 0.7503, 0.2893, 0.6269, 0.09617, 0.622, 0.07258, 0.7573, 0.2787, 0.4461, 0.7571, 0.431, 0.876, 0.4244, 0.8704, 0.4352, 0.7482, 0.5704, 0.1255, 0.5388, 0.1727, 0.5122, 0.1492, 0.5473, 0.09961, 0.5204, 0.2269, 0.5082, 0.2841, 0.4836, 0.2644, 0.4944, 0.2056, 0.4992, 0.3426, 0.4918, 0.4019, 0.47, 0.3848, 0.476, 0.3243, 0.4853, 0.4616, 0.479, 0.5214, 0.4599, 0.5065, 0.4647, 0.4456, 0.4726, 0.5811, 0.4656, 0.6406, 0.4496, 0.6281, 0.455, 0.5673, 0.4571, 0.6994, 0.4461, 0.7571, 0.4352, 0.7482, 0.4433, 0.6885, 0.6269, 0.09617, 0.5704, 0.1255, 0.5473, 0.09961, 0.622, 0.07258, 0.5388, 0.1727, 0.5204, 0.2269, 0.4944, 0.2056, 0.5122, 0.1492, 0.5082, 0.2841, 0.4992, 0.3426, 0.476, 0.3243, 0.4836, 0.2644, 0.4918, 0.4019, 0.4853, 0.4616, 0.4647, 0.4456, 0.47, 0.3848, 0.4599, 0.5065, 0.455, 0.5673, 0.4371, 0.5573, 0.4404, 0.4956, 0.4496, 0.6281, 0.4433, 0.6885, 0.4295, 0.6806, 0.4336, 0.619, 0.7573, 0.2787, 0.622, 0.07258, 0.622, 0.04869, 0.7683, 0.2702, 0.4352, 0.7482, 0.4244, 0.8704, 0.4176, 0.8664, 0.4242, 0.7419, 0.5473, 0.09961, 0.5122, 0.1492, 0.48, 0.1295, 0.5155, 0.07543, 0.4944, 0.2056, 0.4836, 0.2644, 0.4571, 0.2493, 0.4653, 0.1886, 0.476, 0.3243, 0.47, 0.3848, 0.4473, 0.3721, 0.4516, 0.3105, 0.4647, 0.4456, 0.4599, 0.5065, 0.4404, 0.4956, 0.4437, 0.4338, 0.455, 0.5673, 0.4496, 0.6281, 0.4336, 0.619, 0.4371, 0.5573, 0.4433, 0.6885, 0.4352, 0.7482, 0.4242, 0.7419, 0.4295, 0.6806, 0.622, 0.07258, 0.5473, 0.09961, 0.5155, 0.07543, 0.622, 0.04869, 0.5122, 0.1492, 0.4944, 0.2056, 0.4653, 0.1886, 0.48, 0.1295, 0.4836, 0.2644, 0.476, 0.3243, 0.4516, 0.3105, 0.4571, 0.2493, 0.47, 0.3848, 0.4647, 0.4456, 0.4437, 0.4338, 0.4473, 0.3721, 0.4404, 0.4956, 0.4371, 0.5573, 0.4191, 0.5514, 0.4207, 0.4891, 0.4336, 0.619, 0.4295, 0.6806, 0.4155, 0.676, 0.4175, 0.6137, 0.7683, 0.2702, 0.622, 0.04869, 0.6406, 0.02557, 0.7834, 0.2646, 0.4242, 0.7419, 0.4176, 0.8664, 0.4105, 0.8641, 0.413, 0.7383, 0.5155, 0.07543, 0.48, 0.1295, 0.4413, 0.1163, 0.4661, 0.05644, 0.4653, 0.1886, 0.4571, 0.2493, 0.4289, 0.2399, 0.4332, 0.1779, 0.4516, 0.3105, 0.4473, 0.3721, 0.424, 0.3644, 0.4261, 0.3021, 0.4437, 0.4338, 0.4404, 0.4956, 0.4207, 0.4891, 0.4223, 0.4267, 0.4371, 0.5573, 0.4336, 0.619, 0.4175, 0.6137, 0.4191, 0.5514, 0.4295, 0.6806, 0.4242, 0.7419, 0.413, 0.7383, 0.4155, 0.676, 0.622, 0.04869, 0.5155, 0.07543, 0.4661, 0.05644, 0.6406, 0.02557, 0.48, 0.1295, 0.4653, 0.1886, 0.4332, 0.1779, 0.4413, 0.1163, 0.4571, 0.2493, 0.4516, 0.3105, 0.4261, 0.3021, 0.4289, 0.2399, 0.4473, 0.3721, 0.4437, 0.4338, 0.4223, 0.4267, 0.424, 0.3644, 0.4207, 0.4891, 0.4191, 0.5514, 0.4011, 0.5497, 0.4009, 0.4872, 0.4175, 0.6137, 0.4155, 0.676, 0.4016, 0.6747, 0.4013, 0.6122, 0.7834, 0.2646, 0.6406, 0.02557, 0.7697, 0.01311, 0.8009, 0.263, 0.413, 0.7383, 0.4105, 0.8641, 0.4034, 0.8634, 0.4019, 0.7372, 0.4661, 0.05644, 0.4413, 0.1163, 0.3981, 0.1123, 0.3944, 0.04983, 0.4332, 0.1779, 0.4289, 0.2399, 0.3998, 0.2373, 0.3992, 0.1748, 0.4261, 0.3021, 0.424, 0.3644, 0.4004, 0.3622, 0.4002, 0.2997, 0.4223, 0.4267, 0.4207, 0.4891, 0.4009, 0.4872, 0.4007, 0.4247, 0.4191, 0.5514, 0.4175, 0.6137, 0.4013, 0.6122, 0.4011, 0.5497, 0.4155, 0.676, 0.413, 0.7383, 0.4019, 0.7372, 0.4016, 0.6747, 0.6406, 0.02557, 0.4661, 0.05644, 0.3944, 0.04983, 0.7697, 0.01311, 0.4413, 0.1163, 0.4332, 0.1779, 0.3992, 0.1748, 0.3981, 0.1123, 0.4289, 0.2399, 0.4261, 0.3021, 0.4002, 0.2997, 0.3998, 0.2373, 0.424, 0.3644, 0.4223, 0.4267, 0.4007, 0.4247, 0.4004, 0.3622, 0.4009, 0.4872, 0.4011, 0.5497, 0.383, 0.5524, 0.3811, 0.4902, 0.4013, 0.6122, 0.4016, 0.6747, 0.3876, 0.6768, 0.3851, 0.6146, 0.01366, 0.03019, 0.08292, 0.01311, 0.1738, 0.03067, 0.0391, 0.03131, 0.4019, 0.7372, 0.4034, 0.8634, 0.3963, 0.8645, 0.3907, 0.7389, 0.3944, 0.04983, 0.3981, 0.1123, 0.3555, 0.1186, 0.3267, 0.06003, 0.3992, 0.1748, 0.3998, 0.2373, 0.3708, 0.2415, 0.3655, 0.1797, 0.4002, 0.2997, 0.4004, 0.3622, 0.3769, 0.3657, 0.3743, 0.3036, 0.4007, 0.4247, 0.4009, 0.4872, 0.3811, 0.4902, 0.3791, 0.4279, 0.4011, 0.5497, 0.4013, 0.6122, 0.3851, 0.6146, 0.383, 0.5524, 0.4016, 0.6747, 0.4019, 0.7372, 0.3907, 0.7389, 0.3876, 0.6768, 0.08292, 0.01311, 0.3944, 0.04983, 0.3267, 0.06003, 0.1738, 0.03067, 0.3981, 0.1123, 0.3992, 0.1748, 0.3655, 0.1797, 0.3555, 0.1186, 0.3998, 0.2373, 0.4002, 0.2997, 0.3743, 0.3036, 0.3708, 0.2415, 0.4004, 0.3622, 0.4007, 0.4247, 0.3791, 0.4279, 0.3769, 0.3657, 0.3811, 0.4902, 0.383, 0.5524, 0.3651, 0.5593, 0.3614, 0.4977, 0.3851, 0.6146, 0.3876, 0.6768, 0.3737, 0.6822, 0.369, 0.6208, 0.0391, 0.03131, 0.1738, 0.03067, 0.1851, 0.05418, 0.06016, 0.03404, 0.3907, 0.7389, 0.3963, 0.8645, 0.3893, 0.8672, 0.3796, 0.7432, 0.3267, 0.06003, 0.3555, 0.1186, 0.3183, 0.1335, 0.2824, 0.08072, 0.3655, 0.1797, 0.3708, 0.2415, 0.343, 0.2523, 0.334, 0.192, 0.3743, 0.3036, 0.3769, 0.3657, 0.3537, 0.3746, 0.349, 0.3133, 0.3791, 0.4279, 0.3811, 0.4902, 0.3614, 0.4977, 0.3577, 0.4361, 0.383, 0.5524, 0.3851, 0.6146, 0.369, 0.6208, 0.3651, 0.5593, 0.3876, 0.6768, 0.3907, 0.7389, 0.3796, 0.7432, 0.3737, 0.6822, 0.1738, 0.03067, 0.3267, 0.06003, 0.2824, 0.08072, 0.1851, 0.05418, 0.3555, 0.1186, 0.3655, 0.1797, 0.334, 0.192, 0.3183, 0.1335, 0.3708, 0.2415, 0.3743, 0.3036, 0.349, 0.3133, 0.343, 0.2523, 0.3769, 0.3657, 0.3791, 0.4279, 0.3577, 0.4361, 0.3537, 0.3746, 0.3614, 0.4977, 0.3651, 0.5593, 0.3473, 0.5702, 0.342, 0.5096, 0.369, 0.6208, 0.3737, 0.6822, 0.3598, 0.6907, 0.353, 0.6307, 0.06016, 0.03404, 0.1851, 0.05418, 0.1835, 0.07805, 0.07512, 0.03797, 0.3796, 0.7432, 0.3893, 0.8672, 0.3825, 0.8716, 0.3686, 0.7501, 0.2824, 0.08072, 0.3183, 0.1335, 0.2876, 0.1543, 0.2531, 0.1055, 0.334, 0.192, 0.343, 0.2523, 0.3169, 0.2686, 0.3056, 0.2101, 0.349, 0.3133, 0.3537, 0.3746, 0.3313, 0.3884, 0.3249, 0.3282, 0.3577, 0.4361, 0.3614, 0.4977, 0.342, 0.5096, 0.3368, 0.4489, 0.3651, 0.5593, 0.369, 0.6208, 0.353, 0.6307, 0.3473, 0.5702, 0.3737, 0.6822, 0.3796, 0.7432, 0.3686, 0.7501, 0.3598, 0.6907, 0.1851, 0.05418, 0.2824, 0.08072, 0.2531, 0.1055, 0.1835, 0.07805, 0.3183, 0.1335, 0.334, 0.192, 0.3056, 0.2101, 0.2876, 0.1543, 0.343, 0.2523, 0.349, 0.3133, 0.3249, 0.3282, 0.3169, 0.2686, 0.3537, 0.3746, 0.3577, 0.4361, 0.3368, 0.4489, 0.3313, 0.3884, 0.342, 0.5096, 0.3473, 0.5702, 0.3296, 0.5848, 0.3229, 0.5254, 0.353, 0.6307, 0.3598, 0.6907, 0.346, 0.7024, 0.3371, 0.6439, 0.07512, 0.03797, 0.1835, 0.07805, 0.1779, 0.1015, 0.08418, 0.04268, 0.3686, 0.7501, 0.3825, 0.8716, 0.376, 0.8775, 0.3578, 0.7594, 0.2531, 0.1055, 0.2876, 0.1543, 0.2621, 0.1785, 0.2314, 0.1316, 0.3056, 0.2101, 0.3169, 0.2686, 0.2927, 0.2891, 0.2804, 0.2323, 0.3249, 0.3282, 0.3313, 0.3884, 0.3096, 0.4064, 0.302, 0.3474, 0.3368, 0.4489, 0.342, 0.5096, 0.3229, 0.5254, 0.3164, 0.4658, 0.3473, 0.5702, 0.353, 0.6307, 0.3371, 0.6439, 0.3296, 0.5848, 0.3598, 0.6907, 0.3686, 0.7501, 0.3578, 0.7594, 0.346, 0.7024, 0.1835, 0.07805, 0.2531, 0.1055, 0.2314, 0.1316, 0.1779, 0.1015, 0.2876, 0.1543, 0.3056, 0.2101, 0.2804, 0.2323, 0.2621, 0.1785, 0.3169, 0.2686, 0.3249, 0.3282, 0.302, 0.3474, 0.2927, 0.2891, 0.3313, 0.3884, 0.3368, 0.4489, 0.3164, 0.4658, 0.3096, 0.4064, 0.3229, 0.5254, 0.3296, 0.5848, 0.3121, 0.6027, 0.3041, 0.5445, 0.3371, 0.6439, 0.346, 0.7024, 0.3324, 0.7168, 0.3212, 0.6603, 0.08418, 0.04268, 0.1779, 0.1015, 0.1706, 0.1242, 0.08836, 0.0478, 0.3578, 0.7594, 0.376, 0.8775, 0.3699, 0.8849, 0.3472, 0.7712, 0.2314, 0.1316, 0.2621, 0.1785, 0.2402, 0.2043, 0.2134, 0.1576, 0.2804, 0.2323, 0.2927, 0.2891, 0.2703, 0.3126, 0.2578, 0.257, 0.302, 0.3474, 0.3096, 0.4064, 0.2887, 0.4277, 0.2803, 0.3697, 0.3164, 0.4658, 0.3229, 0.5254, 0.3041, 0.5445, 0.2965, 0.4861, 0.3296, 0.5848, 0.3371, 0.6439, 0.3212, 0.6603, 0.3121, 0.6027, 0.346, 0.7024, 0.3578, 0.7594, 0.3472, 0.7712, 0.3324, 0.7168, 0.1779, 0.1015, 0.2314, 0.1316, 0.2134, 0.1576, 0.1706, 0.1242, 0.2621, 0.1785, 0.2804, 0.2323, 0.2578, 0.257, 0.2402, 0.2043, 0.2927, 0.2891, 0.302, 0.3474, 0.2803, 0.3697, 0.2703, 0.3126, 0.3096, 0.4064, 0.3164, 0.4658, 0.2965, 0.4861, 0.2887, 0.4277, 0.3041, 0.5445, 0.3121, 0.6027, 0.2947, 0.6234, 0.2855, 0.5664, 0.3212, 0.6603, 0.3324, 0.7168, 0.3187, 0.7339, 0.3054, 0.6795, 0.08836, 0.0478, 0.1706, 0.1242, 0.1623, 0.1459, 0.08878, 0.05305, 0.3472, 0.7712, 0.3699, 0.8849, 0.3643, 0.8937, 0.3368, 0.7851, 0.2134, 0.1576, 0.2402, 0.2043, 0.2208, 0.2305, 0.1975, 0.1831, 0.2578, 0.257, 0.2703, 0.3126, 0.2494, 0.3379, 0.2371, 0.2829, 0.2803, 0.3697, 0.2887, 0.4277, 0.2685, 0.4515, 0.2596, 0.3943, 0.2965, 0.4861, 0.3041, 0.5445, 0.2855, 0.5664, 0.2769, 0.509, 0.3121, 0.6027, 0.3212, 0.6603, 0.3054, 0.6795, 0.2947, 0.6234, 0.3324, 0.7168, 0.3472, 0.7712, 0.3368, 0.7851, 0.3187, 0.7339, 0.1706, 0.1242, 0.2134, 0.1576, 0.1975, 0.1831, 0.1623, 0.1459, 0.2402, 0.2043, 0.2578, 0.257, 0.2371, 0.2829, 0.2208, 0.2305, 0.2703, 0.3126, 0.2803, 0.3697, 0.2596, 0.3943, 0.2494, 0.3379, 0.2887, 0.4277, 0.2965, 0.4861, 0.2769, 0.509, 0.2685, 0.4515, 0.2855, 0.5664, 0.2947, 0.6234, 0.2771, 0.6464, 0.2669, 0.5905, 0.3054, 0.6795, 0.3187, 0.7339, 0.305, 0.7533, 0.2894, 0.7011, 0.08878, 0.05305, 0.1623, 0.1459, 0.1533, 0.1664, 0.08635, 0.05824, 0.3368, 0.7851, 0.3643, 0.8937, 0.3594, 0.9036, 0.3267, 0.801, 0.1975, 0.1831, 0.2208, 0.2305, 0.203, 0.2562, 0.1827, 0.2074, 0.2371, 0.2829, 0.2494, 0.3379, 0.2296, 0.364, 0.2179, 0.309, 0.2596, 0.3943, 0.2685, 0.4515, 0.2487, 0.4769, 0.2396, 0.4202, 0.2769, 0.509, 0.2855, 0.5664, 0.2669, 0.5905, 0.2576, 0.5338, 0.2947, 0.6234, 0.3054, 0.6795, 0.2894, 0.7011, 0.2771, 0.6464, 0.3187, 0.7339, 0.3368, 0.7851, 0.3267, 0.801, 0.305, 0.7533, 0.1623, 0.1459, 0.1975, 0.1831, 0.1827, 0.2074, 0.1533, 0.1664, 0.2208, 0.2305, 0.2371, 0.2829, 0.2179, 0.309, 0.203, 0.2562, 0.2494, 0.3379, 0.2596, 0.3943, 0.2396, 0.4202, 0.2296, 0.364, 0.2685, 0.4515, 0.2769, 0.509, 0.2576, 0.5338, 0.2487, 0.4769, 0.2669, 0.5905, 0.2771, 0.6464, 0.2593, 0.6712, 0.2481, 0.6159, 0.2894, 0.7011, 0.305, 0.7533, 0.2911, 0.7748, 0.273, 0.7246, 0.08635, 0.05824, 0.1533, 0.1664, 0.1438, 0.1854, 0.08175, 0.0632, 0.3267, 0.801, 0.3594, 0.9036, 0.3555, 0.9145, 0.3169, 0.8188, 0.1827, 0.2074, 0.203, 0.2562, 0.1862, 0.2809, 0.1686, 0.2303, 0.2179, 0.309, 0.2296, 0.364, 0.2105, 0.39, 0.1995, 0.3346, 0.2396, 0.4202, 0.2487, 0.4769, 0.2292, 0.503, 0.2202, 0.4463, 0.2576, 0.5338, 0.2669, 0.5905, 0.2481, 0.6159, 0.2383, 0.5597, 0.2771, 0.6464, 0.2894, 0.7011, 0.273, 0.7246, 0.2593, 0.6712, 0.305, 0.7533, 0.3267, 0.801, 0.3169, 0.8188, 0.2911, 0.7748, 0.1533, 0.1664, 0.1827, 0.2074, 0.1686, 0.2303, 0.1438, 0.1854, 0.203, 0.2562, 0.2179, 0.309, 0.1995, 0.3346, 0.1862, 0.2809, 0.2296, 0.364, 0.2396, 0.4202, 0.2202, 0.4463, 0.2105, 0.39, 0.2487, 0.4769, 0.2576, 0.5338, 0.2383, 0.5597, 0.2292, 0.503, 0.2481, 0.6159, 0.2593, 0.6712, 0.2408, 0.697, 0.2289, 0.642, 0.273, 0.7246, 0.2911, 0.7748, 0.2769, 0.798, 0.256, 0.7496, 0.08175, 0.0632, 0.1438, 0.1854, 0.134, 0.2028, 0.07551, 0.06782, 0.3169, 0.8188, 0.3555, 0.9145, 0.3527, 0.9261, 0.3076, 0.8382, 0.1686, 0.2303, 0.1862, 0.2809, 0.1699, 0.304, 0.1548, 0.2513, 0.1995, 0.3346, 0.2105, 0.39, 0.1918, 0.4152, 0.1818, 0.359, 0.2202, 0.4463, 0.2292, 0.503, 0.2097, 0.529, 0.2009, 0.472, 0.2383, 0.5597, 0.2481, 0.6159, 0.2289, 0.642, 0.2188, 0.5859, 0.2593, 0.6712, 0.273, 0.7246, 0.256, 0.7496, 0.2408, 0.697, 0.2911, 0.7748, 0.3169, 0.8188, 0.3076, 0.8382, 0.2769, 0.798, 0.1438, 0.1854, 0.1686, 0.2303, 0.1548, 0.2513, 0.134, 0.2028, 0.1862, 0.2809, 0.1995, 0.3346, 0.1818, 0.359, 0.1699, 0.304, 0.2105, 0.39, 0.2202, 0.4463, 0.2009, 0.472, 0.1918, 0.4152, 0.2292, 0.503, 0.2383, 0.5597, 0.2188, 0.5859, 0.2097, 0.529, 0.2289, 0.642, 0.2408, 0.697, 0.2212, 0.7232, 0.2088, 0.668, 0.256, 0.7496, 0.2769, 0.798, 0.2619, 0.8227, 0.2378, 0.7756, 0.07551, 0.06782, 0.134, 0.2028, 0.1238, 0.2183, 0.068, 0.072, 0.3076, 0.8382, 0.3527, 0.9261, 0.3514, 0.9382, 0.2987, 0.859, 0.1548, 0.2513, 0.1699, 0.304, 0.1539, 0.3251, 0.1411, 0.2702, 0.1818, 0.359, 0.1918, 0.4152, 0.1732, 0.4388, 0.1642, 0.3815, 0.2009, 0.472, 0.2097, 0.529, 0.1899, 0.5541, 0.1816, 0.4965, 0.2188, 0.5859, 0.2289, 0.642, 0.2088, 0.668, 0.1987, 0.6115, 0.2408, 0.697, 0.256, 0.7496, 0.2378, 0.7756, 0.2212, 0.7232, 0.2769, 0.798, 0.3076, 0.8382, 0.2987, 0.859, 0.2619, 0.8227, 0.134, 0.2028, 0.1548, 0.2513, 0.1411, 0.2702, 0.1238, 0.2183, 0.1699, 0.304, 0.1818, 0.359, 0.1642, 0.3815, 0.1539, 0.3251, 0.1918, 0.4152, 0.2009, 0.472, 0.1816, 0.4965, 0.1732, 0.4388, 0.2097, 0.529, 0.2188, 0.5859, 0.1987, 0.6115, 0.1899, 0.5541, 0.2088, 0.668, 0.2212, 0.7232, 0.2002, 0.7489, 0.1876, 0.693, 0.2378, 0.7756, 0.2619, 0.8227, 0.2456, 0.8483, 0.218, 0.8017, 0.068, 0.072, 0.1238, 0.2183, 0.1134, 0.2317, 0.05952, 0.07565, 0.2987, 0.859, 0.3514, 0.9382, 0.3522, 0.9504, 0.2906, 0.8809, 0.1411, 0.2702, 0.1539, 0.3251, 0.1381, 0.3437, 0.1275, 0.2867, 0.1642, 0.3815, 0.1732, 0.4388, 0.1545, 0.4602, 0.1468, 0.4017, 0.1816, 0.4965, 0.1899, 0.5541, 0.1695, 0.5774, 0.1619, 0.5188, 0.1987, 0.6115, 0.2088, 0.668, 0.1876, 0.693, 0.1778, 0.6356, 0.2212, 0.7232, 0.2378, 0.7756, 0.218, 0.8017, 0.2002, 0.7489, 0.2619, 0.8227, 0.2987, 0.859, 0.2906, 0.8809, 0.2456, 0.8483, 0.1238, 0.2183, 0.1411, 0.2702, 0.1275, 0.2867, 0.1134, 0.2317, 0.1539, 0.3251, 0.1642, 0.3815, 0.1468, 0.4017, 0.1381, 0.3437, 0.1732, 0.4388, 0.1816, 0.4965, 0.1619, 0.5188, 0.1545, 0.4602, 0.1899, 0.5541, 0.1987, 0.6115, 0.1778, 0.6356, 0.1695, 0.5774, 0.1876, 0.693, 0.2002, 0.7489, 0.177, 0.7731, 0.1649, 0.7159, 0.218, 0.8017, 0.2456, 0.8483, 0.227, 0.8745, 0.1954, 0.8273, 0.05952, 0.07565, 0.1134, 0.2317, 0.1027, 0.2429, 0.0503, 0.07871, 0.2906, 0.8809, 0.3522, 0.9504, 0.3557, 0.9621, 0.2835, 0.9038, 0.1275, 0.2867, 0.1381, 0.3437, 0.1222, 0.3594, 0.1137, 0.3006, 0.1468, 0.4017, 0.1545, 0.4602, 0.1357, 0.4786, 0.1293, 0.4189, 0.1619, 0.5188, 0.1695, 0.5774, 0.1485, 0.5981, 0.1419, 0.5384, 0.1778, 0.6356, 0.1876, 0.693, 0.1649, 0.7159, 0.1558, 0.6574, 0.2002, 0.7489, 0.218, 0.8017, 0.1954, 0.8273, 0.177, 0.7731, 0.2456, 0.8483, 0.2906, 0.8809, 0.2835, 0.9038, 0.227, 0.8745, 0.1134, 0.2317, 0.1275, 0.2867, 0.1137, 0.3006, 0.1027, 0.2429, 0.1381, 0.3437, 0.1468, 0.4017, 0.1293, 0.4189, 0.1222, 0.3594, 0.1545, 0.4602, 0.1619, 0.5188, 0.1419, 0.5384, 0.1357, 0.4786, 0.1695, 0.5774, 0.1778, 0.6356, 0.1558, 0.6574, 0.1485, 0.5981, 0.1649, 0.7159, 0.177, 0.7731, 0.1511, 0.7944, 0.1403, 0.7356, 0.1954, 0.8273, 0.227, 0.8745, 0.2039, 0.9004, 0.1688, 0.8508, 0.0503, 0.07871, 0.1027, 0.2429, 0.09182, 0.2518, 0.04052, 0.08112, 0.2835, 0.9038, 0.3557, 0.9621, 0.3627, 0.9726, 0.2786, 0.9274, 0.1137, 0.3006, 0.1222, 0.3594, 0.1063, 0.3719, 0.09996, 0.3115, 0.1293, 0.4189, 0.1357, 0.4786, 0.1165, 0.4935, 0.1116, 0.4327, 0.1419, 0.5384, 0.1485, 0.5981, 0.1266, 0.6152, 0.1214, 0.5544, 0.1558, 0.6574, 0.1649, 0.7159, 0.1403, 0.7356, 0.1326, 0.6757, 0.177, 0.7731, 0.1954, 0.8273, 0.1688, 0.8508, 0.1511, 0.7944, 0.227, 0.8745, 0.2835, 0.9038, 0.2786, 0.9274, 0.2039, 0.9004, 0.1027, 0.2429, 0.1137, 0.3006, 0.09996, 0.3115, 0.09182, 0.2518, 0.1222, 0.3594, 0.1293, 0.4189, 0.1116, 0.4327, 0.1063, 0.3719, 0.1357, 0.4786, 0.1419, 0.5384, 0.1214, 0.5544, 0.1165, 0.4935, 0.1485, 0.5981, 0.1558, 0.6574, 0.1326, 0.6757, 0.1266, 0.6152, 0.1403, 0.7356, 0.1511, 0.7944, 0.1219, 0.8114, 0.1137, 0.7507, 0.1688, 0.8508, 0.2039, 0.9004, 0.1721, 0.9246, 0.1366, 0.8705, 0.04052, 0.08112, 0.09182, 0.2518, 0.0808, 0.2581, 0.03035, 0.08285, 0.2786, 0.9274, 0.3627, 0.9726, 0.3738, 0.9812, 0.2786, 0.9513, 0.09996, 0.3115, 0.1063, 0.3719, 0.09021, 0.381, 0.08609, 0.3194, 0.1116, 0.4327, 0.1165, 0.4935, 0.09704, 0.5044, 0.09375, 0.4427, 0.1214, 0.5544, 0.1266, 0.6152, 0.1039, 0.6279, 0.1003, 0.5662, 0.1326, 0.6757, 0.1403, 0.7356, 0.1137, 0.7507, 0.1082, 0.6895, 0.1511, 0.7944, 0.1688, 0.8508, 0.1366, 0.8705, 0.1219, 0.8114, 0.2039, 0.9004, 0.2786, 0.9274, 0.2786, 0.9513, 0.1721, 0.9246, 0.09182, 0.2518, 0.09996, 0.3115, 0.08609, 0.3194, 0.0808, 0.2581, 0.1063, 0.3719, 0.1116, 0.4327, 0.09375, 0.4427, 0.09021, 0.381, 0.1165, 0.4935, 0.1214, 0.5544, 0.1003, 0.5662, 0.09704, 0.5044, 0.1266, 0.6152, 0.1326, 0.6757, 0.1082, 0.6895, 0.1039, 0.6279, 0.1137, 0.7507, 0.1219, 0.8114, 0.0898, 0.8221, 0.08554, 0.7601, 0.1366, 0.8705, 0.1721, 0.9246, 0.1227, 0.9436, 0.09797, 0.8837, 0.03035, 0.08285, 0.0808, 0.2581, 0.06967, 0.2617, 0.01994, 0.08387, 0.2786, 0.9513, 0.3738, 0.9812, 0.3888, 0.9867, 0.2972, 0.9744, 0.08609, 0.3194, 0.09021, 0.381, 0.07409, 0.3863, 0.07215, 0.324, 0.09375, 0.4427, 0.09704, 0.5044, 0.07733, 0.5109, 0.07577, 0.4486, 0.1003, 0.5662, 0.1039, 0.6279, 0.08067, 0.6356, 0.07892, 0.5733, 0.1082, 0.6895, 0.1137, 0.7507, 0.08554, 0.7601, 0.08276, 0.6979, 0.1219, 0.8114, 0.1366, 0.8705, 0.09797, 0.8837, 0.0898, 0.8221, 0.1721, 0.9246, 0.2786, 0.9513, 0.2972, 0.9744, 0.1227, 0.9436, 0.0808, 0.2581, 0.08609, 0.3194, 0.07215, 0.324, 0.06967, 0.2617, 0.09021, 0.381, 0.09375, 0.4427, 0.07577, 0.4486, 0.07409, 0.3863, 0.09704, 0.5044, 0.1003, 0.5662, 0.07892, 0.5733, 0.07733, 0.5109, 0.1039, 0.6279, 0.1082, 0.6895, 0.08276, 0.6979, 0.08067, 0.6356, 0.7723, 0.7601, 0.7765, 0.8221, 0.7426, 0.8252, 0.7432, 0.7627, 0.7847, 0.8837, 0.8095, 0.9436, 0.7377, 0.9502, 0.7415, 0.8877, 0.8051, 0.3873, 0.7564, 0.2617, 0.7452, 0.2628, 0.798, 0.388, 0.2972, 0.9744, 0.3888, 0.9867, 0.4063, 0.9884, 0.4263, 0.9869, 0.7589, 0.324, 0.7608, 0.3863, 0.7447, 0.3878, 0.7449, 0.3253, 0.7625, 0.4486, 0.7641, 0.5109, 0.7442, 0.5128, 0.7445, 0.4503, 0.7657, 0.5733, 0.7674, 0.6356, 0.7438, 0.6378, 0.744, 0.5753, 0.7695, 0.6979, 0.7723, 0.7601, 0.7432, 0.7627, 0.7435, 0.7003, 0.7765, 0.8221, 0.7847, 0.8837, 0.7415, 0.8877, 0.7426, 0.8252, 0.8095, 0.9436, 0.984, 0.9744, 0.4263, 0.9869, 0.7377, 0.9502, 0.7564, 0.2617, 0.7589, 0.324, 0.7449, 0.3253, 0.7452, 0.2628, 0.7608, 0.3863, 0.7625, 0.4486, 0.7445, 0.4503, 0.7447, 0.3878, 0.7641, 0.5109, 0.7657, 0.5733, 0.744, 0.5753, 0.7442, 0.5128, 0.7674, 0.6356, 0.7695, 0.6979, 0.7435, 0.7003, 0.7438, 0.6378, 0.7432, 0.7627, 0.7426, 0.8252, 0.7089, 0.8203, 0.7142, 0.7585, 0.7415, 0.8877, 0.7377, 0.9502, 0.6701, 0.94, 0.6989, 0.8814, 0.798, 0.388, 0.7452, 0.2628, 0.7341, 0.2611, 0.7909, 0.3869, 0.4263, 0.9869, 0.4063, 0.9884, 0.4235, 0.9858, 0.5171, 0.9693, 0.7449, 0.3253, 0.7447, 0.3878, 0.7285, 0.3854, 0.731, 0.3232, 0.7445, 0.4503, 0.7442, 0.5128, 0.7244, 0.5098, 0.7264, 0.4476, 0.744, 0.5753, 0.7438, 0.6378, 0.7203, 0.6343, 0.7224, 0.5721, 0.7435, 0.7003, 0.7432, 0.7627, 0.7142, 0.7585, 0.7176, 0.6964, 0.7426, 0.8252, 0.7415, 0.8877, 0.6989, 0.8814, 0.7089, 0.8203, 0.7377, 0.9502, 0.4263, 0.9869, 0.5171, 0.9693, 0.6701, 0.94, 0.7452, 0.2628, 0.7449, 0.3253, 0.731, 0.3232, 0.7341, 0.2611, 0.7447, 0.3878, 0.7445, 0.4503, 0.7264, 0.4476, 0.7285, 0.3854, 0.7442, 0.5128, 0.744, 0.5753, 0.7224, 0.5721, 0.7244, 0.5098, 0.7438, 0.6378, 0.7435, 0.7003, 0.7176, 0.6964, 0.7203, 0.6343, 0.7142, 0.7585, 0.7089, 0.8203, 0.6774, 0.808, 0.6863, 0.7477, 0.6989, 0.8814, 0.6701, 0.94, 0.6258, 0.9193, 0.6617, 0.8665, 0.7909, 0.3869, 0.7341, 0.2611, 0.723, 0.2568, 0.7839, 0.3842, 0.5171, 0.9693, 0.4235, 0.9858, 0.4377, 0.9795, 0.5285, 0.9458, 0.731, 0.3232, 0.7285, 0.3854, 0.7124, 0.3792, 0.717, 0.3178, 0.7264, 0.4476, 0.7244, 0.5098, 0.7048, 0.5023, 0.7085, 0.4407, 0.7224, 0.5721, 0.7203, 0.6343, 0.6971, 0.6254, 0.7011, 0.5639, 0.7176, 0.6964, 0.7142, 0.7585, 0.6863, 0.7477, 0.6924, 0.6867, 0.7089, 0.8203, 0.6989, 0.8814, 0.6617, 0.8665, 0.6774, 0.808, 0.6701, 0.94, 0.5171, 0.9693, 0.5285, 0.9458, 0.6258, 0.9193, 0.7341, 0.2611, 0.731, 0.3232, 0.717, 0.3178, 0.723, 0.2568, 0.7285, 0.3854, 0.7264, 0.4476, 0.7085, 0.4407, 0.7124, 0.3792, 0.7244, 0.5098, 0.7224, 0.5721, 0.7011, 0.5639, 0.7048, 0.5023, 0.7203, 0.6343, 0.7176, 0.6964, 0.6924, 0.6867, 0.6971, 0.6254, 0.7988, 0.3255, 0.7771, 0.3798, 0.7706, 0.3739, 0.4478, 0.9703, 0.4043, 0.9259, 0.4539, 0.9595, 0.7988, 0.3255, 0.7706, 0.3739, 0.7645, 0.3665, 0.4539, 0.9595, 0.4043, 0.9259, 0.4567, 0.9476, 0.7988, 0.3255, 0.7645, 0.3665, 0.7589, 0.3577, 0.4567, 0.9476, 0.4043, 0.9259, 0.457, 0.9354, 0.7988, 0.3255, 0.7589, 0.3577, 0.754, 0.3478, 0.457, 0.9354, 0.4043, 0.9259, 0.4553, 0.9234, 0.7988, 0.3255, 0.754, 0.3478, 0.75, 0.3369, 0.4553, 0.9234, 0.4043, 0.9259, 0.4522, 0.9119, 0.7988, 0.3255, 0.75, 0.3369, 0.7472, 0.3252, 0.4522, 0.9119, 0.4043, 0.9259, 0.448, 0.9012, 0.7988, 0.3255, 0.7472, 0.3252, 0.746, 0.3131, 0.448, 0.9012, 0.4043, 0.9259, 0.443, 0.8915, 0.7988, 0.3255, 0.746, 0.3131, 0.7468, 0.301, 0.443, 0.8915, 0.4043, 0.9259, 0.4372, 0.8831, 0.7988, 0.3255, 0.7468, 0.301, 0.7503, 0.2893, 0.4372, 0.8831, 0.4043, 0.9259, 0.431, 0.876, 0.7988, 0.3255, 0.7503, 0.2893, 0.7573, 0.2787, 0.431, 0.876, 0.4043, 0.9259, 0.4244, 0.8704, 0.7988, 0.3255, 0.7573, 0.2787, 0.7683, 0.2702, 0.4244, 0.8704, 0.4043, 0.9259, 0.4176, 0.8664, 0.7988, 0.3255, 0.7683, 0.2702, 0.7834, 0.2646, 0.4176, 0.8664, 0.4043, 0.9259, 0.4105, 0.8641, 0.7988, 0.3255, 0.7834, 0.2646, 0.8009, 0.263, 0.4105, 0.8641, 0.4043, 0.9259, 0.4034, 0.8634, 0.7988, 0.3255, 0.8009, 0.263, 0.818, 0.2656, 0.4034, 0.8634, 0.4043, 0.9259, 0.3963, 0.8645, 0.7988, 0.3255, 0.818, 0.2656, 0.8322, 0.2719, 0.3963, 0.8645, 0.4043, 0.9259, 0.3893, 0.8672, 0.7988, 0.3255, 0.8322, 0.2719, 0.8423, 0.281, 0.3893, 0.8672, 0.4043, 0.9259, 0.3825, 0.8716, 0.7988, 0.3255, 0.8423, 0.281, 0.8484, 0.2919, 0.3825, 0.8716, 0.4043, 0.9259, 0.376, 0.8775, 0.7988, 0.3255, 0.8484, 0.2919, 0.8513, 0.3038, 0.376, 0.8775, 0.4043, 0.9259, 0.3699, 0.8849, 0.7988, 0.3255, 0.8513, 0.3038, 0.8516, 0.316, 0.3699, 0.8849, 0.4043, 0.9259, 0.3643, 0.8937, 0.7988, 0.3255, 0.8516, 0.316, 0.8499, 0.328, 0.3643, 0.8937, 0.4043, 0.9259, 0.3594, 0.9036, 0.7988, 0.3255, 0.8499, 0.328, 0.8468, 0.3395, 0.3594, 0.9036, 0.4043, 0.9259, 0.3555, 0.9145, 0.7988, 0.3255, 0.8468, 0.3395, 0.8426, 0.3502, 0.3555, 0.9145, 0.4043, 0.9259, 0.3527, 0.9261, 0.7988, 0.3255, 0.8426, 0.3502, 0.8375, 0.3598, 0.3527, 0.9261, 0.4043, 0.9259, 0.3514, 0.9382, 0.7988, 0.3255, 0.8375, 0.3598, 0.8318, 0.3683, 0.3514, 0.9382, 0.4043, 0.9259, 0.3522, 0.9504, 0.7988, 0.3255, 0.8318, 0.3683, 0.8256, 0.3754, 0.3522, 0.9504, 0.4043, 0.9259, 0.3557, 0.9621, 0.7988, 0.3255, 0.8256, 0.3754, 0.819, 0.381, 0.3557, 0.9621, 0.4043, 0.9259, 0.3627, 0.9726, 0.7988, 0.3255, 0.819, 0.381, 0.8121, 0.385, 0.3627, 0.9726, 0.4043, 0.9259, 0.3738, 0.9812, 0.7988, 0.3255, 0.8121, 0.385, 0.8051, 0.3873, 0.3738, 0.9812, 0.4043, 0.9259, 0.3888, 0.9867, 0.7988, 0.3255, 0.8051, 0.3873, 0.798, 0.388, 0.3888, 0.9867, 0.4043, 0.9259, 0.4063, 0.9884, 0.7988, 0.3255, 0.798, 0.388, 0.7909, 0.3869, 0.4063, 0.9884, 0.4043, 0.9259, 0.4235, 0.9858, 0.7988, 0.3255, 0.7909, 0.3869, 0.7839, 0.3842, 0.4235, 0.9858, 0.4043, 0.9259, 0.4377, 0.9795, 0.6863, 0.7477, 0.6774, 0.808, 0.649, 0.7899, 0.6602, 0.7314, 0.6617, 0.8665, 0.6258, 0.9193, 0.5965, 0.8945, 0.631, 0.8457, 0.7839, 0.3842, 0.723, 0.2568, 0.712, 0.2499, 0.7771, 0.3798, 0.5285, 0.9458, 0.4377, 0.9795, 0.4478, 0.9703, 0.5269, 0.922, 0.717, 0.3178, 0.7124, 0.3792, 0.6964, 0.3693, 0.7032, 0.3093, 0.7085, 0.4407, 0.7048, 0.5023, 0.6854, 0.4904, 0.6907, 0.4298, 0.7011, 0.5639, 0.6971, 0.6254, 0.6746, 0.6116, 0.6802, 0.5511, 0.6924, 0.6867, 0.6863, 0.7477, 0.6602, 0.7314, 0.6683, 0.6718, 0.6774, 0.808, 0.6617, 0.8665, 0.631, 0.8457, 0.649, 0.7899, 0.7988, 0.3255, 0.7839, 0.3842, 0.7771, 0.3798, 0.6258, 0.9193, 0.5285, 0.9458, 0.5269, 0.922, 0.5965, 0.8945, 0.723, 0.2568, 0.717, 0.3178, 0.7032, 0.3093, 0.712, 0.2499, 0.4377, 0.9795, 0.4043, 0.9259, 0.4478, 0.9703, 0.7124, 0.3792, 0.7085, 0.4407, 0.6907, 0.4298, 0.6964, 0.3693, 0.7048, 0.5023, 0.7011, 0.5639, 0.6802, 0.5511, 0.6854, 0.4904, 0.6971, 0.6254, 0.6924, 0.6867, 0.6683, 0.6718, 0.6746, 0.6116])
me_x.use_remesh_preserve_volume = False
me_x.use_remesh_preserve_attributes = False
me_x.use_mirror_vertex_groups = False
me_x.update()

# ---- objects
ob_001 = bpy.data.objects.new('Точка.001', light_001)
ob_x = bpy.data.objects.new('Точка', light_x)
ob_x_1 = bpy.data.objects.new('Сфера', me_x)
ob_lamp = bpy.data.objects.new('Lamp', light_lamp)
ob_camera = bpy.data.objects.new('Camera', cam_camera)

# ---- transforms, parenting, visibility, modifiers, constraints
ob_001.location = (0.003879, 0.0203, -3.651)
ob_001.lineart.crease_threshold = 0.0
ob_x.location = (4.107, 0.3068, -0.9365)
ob_x.lineart.crease_threshold = 0.0
ob_x_1.location = (-0.007886, 0.04417, -0.9365)
ob_x_1.lineart.crease_threshold = 0.0
ob_lamp.location = (4.076, 1.005, 5.904)
ob_lamp.rotation_euler = (0.6503, 0.05522, 1.866)
ob_lamp.lock_rotations_4d = False
ob_lamp.empty_display_type = 'ARROWS'
ob_lamp.color = (0.0, 0.0, 0.0, 0.0)
ob_lamp.lineart.crease_threshold = 0.0
ob_camera.location = (7.481, -6.508, 5.344)
ob_camera.rotation_euler = (1.109, 0.01082, 0.8149)
ob_camera.lock_rotations_4d = False
ob_camera.empty_display_type = 'ARROWS'
ob_camera.color = (0.0, 0.0, 0.0, 0.0)
ob_camera.display_type = 'WIRE'
ob_camera.lineart.crease_threshold = 0.0

# ---- collection membership
col_collection_1.objects.link(ob_001)
col_collection_1.objects.link(ob_x)
col_collection_1.objects.link(ob_x_1)
col_collection_1.objects.link(ob_lamp)
col_collection_1.objects.link(ob_camera)

# ---- scene / render settings (as saved in the file)
scene.camera = ob_camera
scene.frame_start = 1; scene.frame_end = 250; scene.frame_set(1)
scene.render.engine = 'BLENDER_EEVEE_NEXT'
scene.render.resolution_percentage = 50
scene.render.dither_intensity = 0.0
scene.cycles.use_denoising = False
scene.cycles.samples = 10
scene.cycles.sampling_pattern = 'TABULATED_SOBOL'
scene.cycles.light_sampling_threshold = 0.0
scene.cycles.use_adaptive_sampling = False
scene.cycles.use_light_tree = False
scene.cycles.blur_glossy = 0.0
scene.cycles.volume_bounces = 1
scene.cycles.pixel_filter_type = 'GAUSSIAN'
scene.cycles.sample_clamp_indirect = 0.0
scene.view_settings.view_transform = 'Standard'
bpy.context.view_layer.update()
